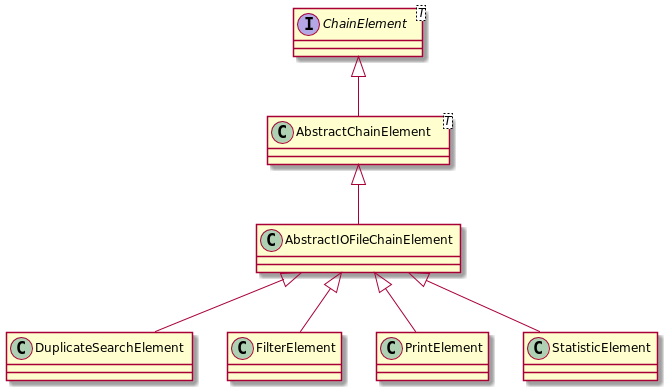

The diagram above was rendered by PlantUML. Its source (embedded in the PNG):
@startuml

interface ChainElement<T>
class AbstractChainElement<T>
class AbstractIOFileChainElement
class DuplicateSearchElement
class FilterElement
class PrintElement
class StatisticElement

ChainElement <|-- AbstractChainElement
AbstractChainElement <|-- AbstractIOFileChainElement
AbstractIOFileChainElement <|-- DuplicateSearchElement
AbstractIOFileChainElement <|-- FilterElement
AbstractIOFileChainElement <|-- PrintElement
AbstractIOFileChainElement <|-- StatisticElement
@enduml